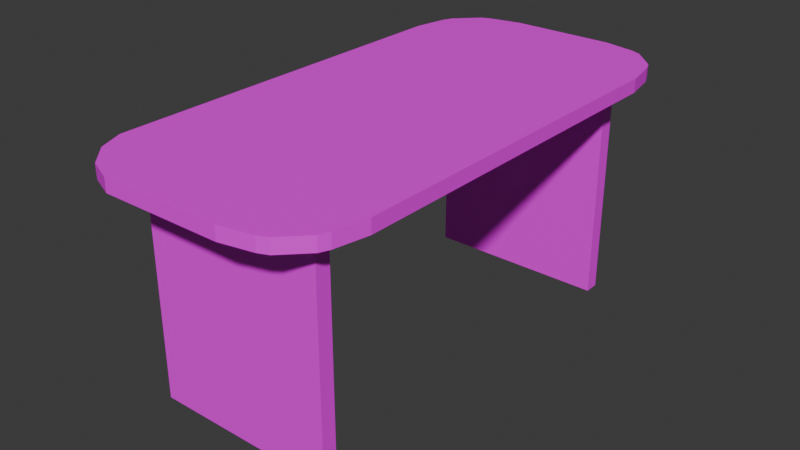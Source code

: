 # Source: pcTable.blend  (saved by Blender 5.1.29; exported with 4.5.12 LTS)
import bpy
from mathutils import Matrix  # noqa: F401  (used for matrix-valued properties, if any)

bpy.ops.wm.read_factory_settings(use_empty=True)
scene = bpy.context.scene
scene.name = 'Scene'

# ---- collections
col_collection = bpy.data.collections.new('Collection'); scene.collection.children.link(col_collection)

# ---- images (referenced by path relative to the original .blend; pixels are not part of the script)
import os
ASSET_DIR = os.environ.get("B2B_ASSET_DIR", "")  # directory of the original .blend (textures are referenced by path, not embedded)
HERE = os.path.dirname(os.path.abspath(__file__))  # packed textures are extracted next to this script under _unpacked/

def load_image(name, relpath, width, height, colorspace="sRGB"):
    """Load a texture the original file referenced (path relative to the .blend, or extracted next to this script)."""
    p = next((c for c in (os.path.join(HERE, relpath), os.path.join(ASSET_DIR, relpath)) if relpath and os.path.exists(c)), "")
    if p:
        img = bpy.data.images.load(p, check_existing=True)
        img.name = name
    else:  # same state as the original file: an image datablock whose file is absent (Cycles renders it pink)
        img = bpy.data.images.new(name, width, height)
        img.source = "FILE"
        img.filepath = "//" + (relpath or name)
    img.colorspace_settings.name = colorspace
    return img
img_wood2_jpg = load_image('wood2.jpg', 'wood2.jpg', 1024, 1024, 'sRGB')

# ---- materials (node trees are filled in below, after node groups)
mat_material_001 = bpy.data.materials.new('Material.001')

# ---- material node trees
mat_material_001.use_nodes = True; mat_material_001.node_tree.nodes.clear()
_N = mat_material_001.node_tree.nodes; _L = mat_material_001.node_tree.links
n0 = _N.new('ShaderNodeBsdfPrincipled'); n0.name = 'Principled BSDF'; n0.location = (-200, 100)
n1 = _N.new('ShaderNodeOutputMaterial'); n1.name = 'Material Output'; n1.location = (200, 100)
n2 = _N.new('ShaderNodeTexImage'); n2.name = 'Image Texture'; n2.location = (-490, 75)
n2.image = img_wood2_jpg
_L.new(n0.outputs[0], n1.inputs[0])
_L.new(n2.outputs[0], n0.inputs[0])
n1.is_active_output = True

# ---- world
world_world = bpy.data.worlds.new('World'); scene.world = world_world
world_world.use_nodes = True; world_world.node_tree.nodes.clear()
_N = world_world.node_tree.nodes; _L = world_world.node_tree.links
n0 = _N.new('ShaderNodeOutputWorld'); n0.name = 'World Output'; n0.location = (200, 100)
n1 = _N.new('ShaderNodeBackground'); n1.name = 'Background'; n1.location = (-200, 100)
n1.inputs[0].default_value = (0.05088, 0.05088, 0.05088, 1.0)
_L.new(n1.outputs[0], n0.inputs[0])
n0.is_active_output = True
world_world.color = (0.05088, 0.05088, 0.05088)
world_world.sun_shadow_jitter_overblur = 0.0

# ---- meshes
me_cube_004 = bpy.data.meshes.new('Cube.004')
me_cube_004.from_pydata([(-1.0, -0.8454, -1.557), (-0.5438, -0.8454, -2.013), (-0.5438, 0.8454, -2.013), (-1.0, 0.8454, -1.557), (-0.588, 0.6833, -1.517), (-0.588, 0.6833, 1.517), (-0.6612, 0.6833, -1.517), (-0.6612, 0.6833, 1.517), (-0.588, 14.29, -1.517), (-0.588, 14.29, 1.517), (-0.6612, 14.29, -1.517), (-0.6612, 14.29, 1.517), (-0.7181, 28.82, -1.6), (-0.7181, 0.6581, -1.6), (-0.7181, 28.82, -1.485), (-0.7181, 0.6581, -1.485), (0.7401, 28.82, -1.6), (0.7401, 0.6581, -1.6), (0.7401, 28.82, -1.485), (0.7401, 0.6581, -1.485), (-0.7181, 28.82, 1.585), (-0.7181, 0.6581, 1.585), (-0.7181, 28.82, 1.47), (-0.7181, 0.6581, 1.47), (0.7401, 28.82, 1.585), (0.7401, 0.6581, 1.585), (0.7401, 28.82, 1.47), (0.7401, 0.6581, 1.47), (-0.9176, -0.8454, -1.756), (-0.7427, -0.8454, -1.931), (-0.41, -0.8454, 2.013), (-0.6675, -0.8454, 1.962), (-0.9488, -0.8454, 1.681), (-1.0, -0.8454, 1.423), (-0.7427, -0.8454, 1.931), (-0.9176, -0.8454, 1.756), (-0.7427, 0.8454, -1.931), (-0.9176, 0.8454, -1.756), (-1.0, 0.8454, 1.423), (-0.9488, 0.8454, 1.681), (-0.6675, 0.8454, 1.962), (-0.41, 0.8454, 2.013), (-0.9176, 0.8454, 1.756), (-0.7427, 0.8454, 1.931), (0.41, -0.8454, -2.013), (0.6675, -0.8454, -1.962), (0.9488, -0.8454, -1.681), (1.0, -0.8454, -1.423), (0.7427, -0.8454, -1.931), (0.9176, -0.8454, -1.756), (1.0, -0.8454, 1.423), (0.9488, -0.8454, 1.681), (0.6675, -0.8454, 1.962), (0.41, -0.8454, 2.013), (0.9176, -0.8454, 1.756), (0.7427, -0.8454, 1.931), (1.0, 0.8454, -1.423), (0.9488, 0.8454, -1.681), (0.6675, 0.8454, -1.962), (0.41, 0.8454, -2.013), (0.9176, 0.8454, -1.756), (0.7427, 0.8454, -1.931), (0.41, 0.8454, 2.013), (0.6675, 0.8454, 1.962), (0.9488, 0.8454, 1.681), (1.0, 0.8454, 1.423), (0.7427, 0.8454, 1.931), (0.9176, 0.8454, 1.756)], [], [(4, 5, 7, 6), (6, 7, 11, 10), (10, 11, 9, 8), (8, 9, 5, 4), (6, 10, 8, 4), (11, 7, 5, 9), (12, 13, 15, 14), (14, 15, 19, 18), (18, 19, 17, 16), (16, 17, 13, 12), (14, 18, 16, 12), (19, 15, 13, 17), (20, 22, 23, 21), (22, 26, 27, 23), (26, 24, 25, 27), (24, 20, 21, 25), (22, 20, 24, 26), (27, 25, 21, 23), (28, 37, 36, 29), (30, 41, 40, 31), (42, 35, 34, 43), (38, 33, 32, 39), (44, 59, 58, 45), (60, 49, 48, 61), (56, 47, 46, 57), (62, 53, 52, 63), (54, 67, 66, 55), (50, 65, 64, 51), (44, 45, 48, 49, 46, 47, 50, 51, 54, 55, 52, 53, 30, 31, 34, 35, 32, 33, 0, 28, 29, 1), (2, 1, 29, 36), (37, 28, 0, 3), (31, 40, 43, 34), (62, 41, 30, 53), (35, 42, 39, 32), (0, 33, 38, 3), (2, 36, 37, 3, 38, 39, 42, 43, 40, 41, 62, 63, 66, 67, 64, 65, 56, 57, 60, 61, 58, 59), (45, 58, 61, 48), (2, 59, 44, 1), (49, 60, 57, 46), (56, 65, 50, 47), (67, 54, 51, 64), (63, 52, 55, 66)])
_uv = me_cube_004.uv_layers.new(name='UVMap')
_uv.uv.foreach_set('vector', [-0.5712, -3.785, 1.571, -3.785, -0.9041, 2.285, -0.9041, 0.8571, -0.9041, 0.8571, -0.9041, 2.285, 0.03197, 2.285, 0.03197, 0.8571, 0.03197, 0.8571, 0.03197, 2.285, 0.968, 2.285, 0.968, 0.8571, 0.968, 0.8571, 0.968, 2.285, 1.904, 2.285, 1.904, 0.8571, -2.713, 0.5, 0.03197, 0.8571, 0.968, 0.8571, -2.713, 2.642, 0.03197, 2.285, 3.713, 0.5, 3.713, 2.642, 0.968, 2.285, -0.5712, -3.785, 1.571, -3.785, 1.571, -1.642, -0.5712, -1.642, -0.5712, -1.642, 1.571, -1.642, 1.571, 0.5, -0.5712, 0.5, -0.5712, 0.5, 1.571, 0.5, 1.571, 2.642, -0.5712, 2.642, -0.5712, 2.642, 1.571, 2.642, 1.571, 4.785, -0.5712, 4.785, -2.713, 0.5, -0.5712, 0.5, -0.5712, 2.642, -2.713, 2.642, 1.571, 0.5, 3.713, 0.5, 3.713, 2.642, 1.571, 2.642, -0.5712, -3.785, -0.5712, -1.642, 1.571, -1.642, 1.571, -3.785, -0.5712, -1.642, -0.5712, 0.5, 1.571, 0.5, 1.571, -1.642, -0.5712, 0.5, -0.5712, 2.642, 1.571, 2.642, 1.571, 0.5, -0.5712, 2.642, -0.5712, 4.785, 1.571, 4.785, 1.571, 2.642, -2.713, 0.5, -2.713, 2.642, -0.5712, 2.642, -0.5712, 0.5, 1.571, 0.5, 1.571, 2.642, 3.713, 2.642, 3.713, 0.5, -2.713, 2.642, -2.713, 0.5, -2.526, 0.5, -2.526, 2.642, 3.061, 2.662, 3.061, 0.48, 3.412, 0.5, 3.412, 2.642, 1.456, -1.598, 1.478, -3.785, 1.571, -3.785, 1.542, -1.491, 1.257, -1.642, 1.257, -3.785, 1.421, -3.785, 1.408, -1.615, -0.9925, 2.853, -0.9925, 0.2893, -0.7629, 0.3813, -0.7629, 2.761, -0.4635, 0.4706, -0.4635, 2.672, -0.6814, 2.734, -0.6814, 0.4081, -0.2572, 0.5, -0.2572, 2.642, -0.4124, 2.661, -0.4124, 0.4817, 1.992, 0.2893, 1.992, 2.853, 1.763, 2.761, 1.763, 0.3813, 1.463, 2.672, 1.463, 0.4706, 1.681, 0.4081, 1.681, 2.734, 1.257, 2.642, 1.257, 0.5, 1.412, 0.4817, 1.412, 2.661, 0.6387, 0.0301, 0.7252, 0.04172, 0.7505, 0.04879, 0.8093, 0.08848, 0.8197, 0.1055, 0.8369, 0.164, 0.8369, 0.8099, 0.8197, 0.8683, 0.8093, 0.8854, 0.7505, 0.925, 0.7252, 0.9321, 0.6387, 0.9437, 0.3632, 0.9437, 0.2767, 0.9321, 0.2515, 0.925, 0.1927, 0.8854, 0.1822, 0.8683, 0.165, 0.8099, 0.165, 0.1336, 0.1927, 0.08848, 0.2515, 0.04879, 0.3183, 0.0301, -2.225, 0.5, -2.225, 2.642, -2.526, 2.642, -2.526, 0.5, -0.4562, -1.598, -0.4781, -3.785, -0.3284, -3.785, -0.3284, -1.642, 3.412, 2.642, 3.412, 0.5, 3.526, 0.5, 3.526, 2.642, 1.992, 0.2893, 3.061, 0.48, 3.061, 2.662, 1.992, 2.853, 1.478, -3.785, 1.456, -1.598, 1.408, -1.615, 1.421, -3.785, -0.3284, -3.785, 1.257, -3.785, 1.257, -1.642, -0.3284, -1.642, 0.3183, 0.0301, 0.2515, 0.04879, 0.1927, 0.08848, 0.165, 0.1336, 0.165, 0.8099, 0.1822, 0.8683, 0.1927, 0.8854, 0.2515, 0.925, 0.2767, 0.9321, 0.3632, 0.9437, 0.6387, 0.9437, 0.7252, 0.9321, 0.7505, 0.925, 0.8093, 0.8854, 0.8197, 0.8683, 0.8369, 0.8099, 0.8369, 0.164, 0.8197, 0.1055, 0.8093, 0.08848, 0.7505, 0.04879, 0.7252, 0.04172, 0.6387, 0.0301, -0.7629, 2.761, -0.7629, 0.3813, -0.6814, 0.4081, -0.6814, 2.734, -2.225, 0.5, -0.9925, 0.2893, -0.9925, 2.853, -2.225, 2.642, -0.4635, 2.672, -0.4635, 0.4706, -0.4124, 0.4817, -0.4124, 2.661, -0.2572, 0.5, 1.257, 0.5, 1.257, 2.642, -0.2572, 2.642, 1.463, 0.4706, 1.463, 2.672, 1.412, 2.661, 1.412, 0.4817, 1.763, 0.3813, 1.763, 2.761, 1.681, 2.734, 1.681, 0.4081])
me_cube_004.materials.append(mat_material_001)
me_cube_004.update()

# ---- objects
ob_cube_003 = bpy.data.objects.new('Cube.003', me_cube_004)

# ---- transforms, parenting, visibility, modifiers, constraints
ob_cube_003.location = (-0.004685, 0.00332, 0.589)
ob_cube_003.rotation_euler = (-1.571, -0.0, 0.0)
ob_cube_003.scale = (0.4254, 0.02699, 0.431)

# ---- collection membership
col_collection.objects.link(ob_cube_003)

# ---- scene / render settings (as saved in the file)
scene.frame_start = 1; scene.frame_end = 250; scene.frame_set(105)
scene.render.engine = 'BLENDER_EEVEE_NEXT'
scene.render.bake_bias = 0.0
scene.render.bake_samples = 0
scene.cycles.sampling_pattern = 'TABULATED_SOBOL'
scene.eevee.use_volume_custom_range = False
bpy.context.view_layer.update()

# ---- added for rendering (the .blend has no active camera and no usable light): camera, sun
cam_auto = bpy.data.cameras.new('AutoCamera')
cam_auto.lens = 50.0
cam_auto.sensor_width = 36.0
cam_auto.clip_end = 1000.0
ob_auto_camera = bpy.data.objects.new('AutoCamera', cam_auto)
scene.collection.objects.link(ob_auto_camera)
ob_auto_camera.location = (1.93075, -2.3192, 1.75988)
ob_auto_camera.rotation_euler = (1.09748, -7.21219e-08, 0.694738)
scene.camera = ob_auto_camera
light_auto_sun = bpy.data.lights.new('AutoSun', 'SUN')
light_auto_sun.energy = 3.0
light_auto_sun.angle = 0.0523599
ob_auto_sun = bpy.data.objects.new('AutoSun', light_auto_sun)
scene.collection.objects.link(ob_auto_sun)
ob_auto_sun.rotation_euler = (0.872665, 0.174533, 0.523599)
bpy.context.view_layer.update()
